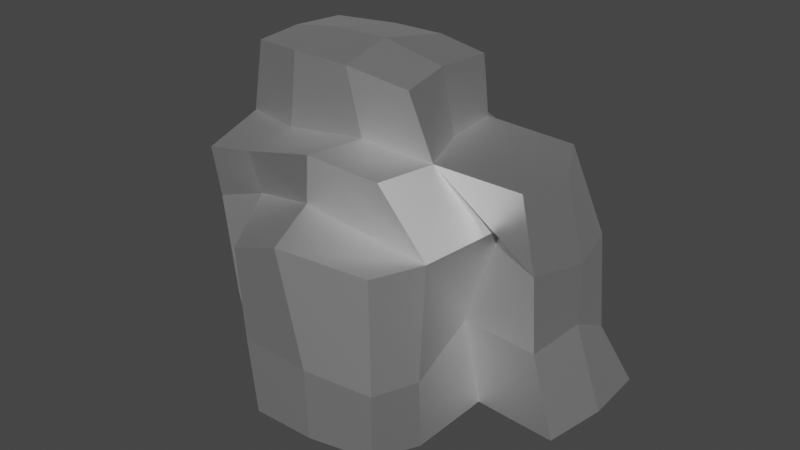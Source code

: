 # Source: BigRock3.blend  (saved by Blender 3.6.13; exported with 4.5.12 LTS)
import bpy
from mathutils import Matrix  # noqa: F401  (used for matrix-valued properties, if any)

bpy.ops.wm.read_factory_settings(use_empty=True)
scene = bpy.context.scene
scene.name = 'Scene'

# ---- materials (node trees are filled in below, after node groups)
mat_rock_004 = bpy.data.materials.new('Rock.004')
mat_rock_004.use_transparent_shadow = False
mat_rock_004.roughness = 0.5528
mat_rock_004.specular_intensity = 1.0
mat_rock_004.metallic = 1.0

# ---- material node trees
mat_rock_004.use_nodes = True; mat_rock_004.node_tree.nodes.clear()
_N = mat_rock_004.node_tree.nodes; _L = mat_rock_004.node_tree.links
n0 = _N.new('ShaderNodeBsdfPrincipled'); n0.name = 'Principled BSDF'; n0.location = (10, 300)
n0.distribution = 'GGX'
n0.subsurface_method = 'RANDOM_WALK_SKIN'
n0.inputs[1].default_value = 1.0
n0.inputs[2].default_value = 0.5528
n0.inputs[3].default_value = 1.45
n0.inputs[13].default_value = 1.0
n0.inputs[27].default_value = (0.0, 0.0, 0.0, 1.0)
n0.inputs[28].default_value = 1.0
n1 = _N.new('ShaderNodeOutputMaterial'); n1.name = 'Material Output'; n1.location = (300, 300)
n2 = _N.new('ShaderNodeNormalMap'); n2.name = 'Normal Map'; n2.location = (-300, -300)
n2.label = 'Normal/Map'
_L.new(n0.outputs[0], n1.inputs[0])
_L.new(n2.outputs[0], n0.inputs[5])
n1.is_active_output = True

# ---- world
world_world = bpy.data.worlds.new('World'); scene.world = world_world
world_world.use_nodes = True; world_world.node_tree.nodes.clear()
_N = world_world.node_tree.nodes; _L = world_world.node_tree.links
n0 = _N.new('ShaderNodeOutputWorld'); n0.name = 'World Output'; n0.location = (300, 300)
n1 = _N.new('ShaderNodeBackground'); n1.name = 'Background'; n1.location = (10, 300)
n1.inputs[0].default_value = (0.05088, 0.05088, 0.05088, 1.0)
_L.new(n1.outputs[0], n0.inputs[0])
n0.is_active_output = True
world_world.color = (0.05088, 0.05088, 0.05088)
world_world.use_sun_shadow = False
world_world.sun_shadow_jitter_overblur = 0.0

# ---- meshes
me_cube_024 = bpy.data.meshes.new('Cube.024')
me_cube_024.from_pydata([(-2.591, -2.253, -2.4), (-4.029, -1.934, 3.34), (-3.301, 2.806, -2.689), (-4.224, 3.286, 3.778), (2.968, -2.174, -2.373), (1.266, -1.676, 3.809), (3.367, 3.198, -2.079), (0.6719, 3.388, 3.739), (-5.306, 2.321, -2.74), (-5.902, 0.9305, -3.211), (-4.382, -0.03222, 3.669), (-4.461, 1.652, 3.751), (3.013, 0.107, -2.348), (3.373, 1.692, -2.219), (0.9491, 1.569, 3.827), (1.641, -0.1306, 3.848), (-3.424, -1.914, -0.6041), (-4.085, -1.656, 1.868), (-4.491, 3.331, 1.697), (-3.815, 3.049, -0.6316), (1.821, 3.16, 2.165), (2.608, 2.857, -0.6157), (2.543, -1.493, 2.084), (2.867, -2.116, -0.6246), (3.306, 0.3484, 2.548), (2.52, 0.1131, -0.1333), (-5.749, 0.6509, 1.772), (-5.856, 0.9365, -0.4166), (-5.733, 2.24, 1.815), (-5.26, 2.327, 0.05405), (0.7052, 4.607, -3.027), (-0.9172, 5.05, -3.394), (-2.255, 4.133, 3.87), (-0.7032, 3.982, 3.903), (-0.9261, -2.282, -2.434), (0.9285, -2.361, -2.379), (-0.7957, -1.791, 3.962), (-2.919, -1.72, 3.456), (-2.583, -0.5181, 3.806), (-0.2895, -0.4344, 4.071), (1.781, 1.029, -2.513), (-0.7623, 0.9719, -2.469), (1.63, -0.685, -2.39), (-0.8935, -0.7255, -2.37), (-4.481, 1.717, 5.553), (-1.829, -1.756, -0.8692), (-0.4657, -2.19, 2.952), (-2.812, -1.428, 2.232), (-0.7228, 5.458, -1.008), (0.9613, 4.935, -0.668), (-0.3616, 4.534, 3.123), (1.296, 4.119, 3.055), (2.606, -3.491, -0.4162), (2.586, -3.502, -2.153), (0.9254, -3.824, -2.173), (2.122, -3.008, 2.207), (-0.7805, -3.838, -2.181), (0.7254, -3.713, -0.3989), (-1.4, -3.513, -0.494), (-0.279, -3.477, 2.374), (-1.555, -3.553, 1.976), (-4.279, 3.142, 5.525), (-0.9295, 3.419, 5.608), (0.5757, 3.251, 5.44), (-4.55, 0.4497, 5.434), (0.6301, 1.478, 5.569), (0.8572, -0.08641, 5.448), (-0.9679, 1.212, 6.028), (-0.9482, -0.2248, 5.707), (-2.51, 3.448, 5.576), (-2.701, 1.253, 5.963), (-2.744, -0.1173, 5.666), (4.848, 2.693, -0.6212), (5.607, 3.033, -2.084), (5.613, 1.528, -2.225), (5.252, -0.05741, -2.353), (3.343, 3.24, 3.718), (4.327, 1.445, 3.775), (4.21, -0.2579, 3.914), (4.775, 1.607, -0.08516), (4.638, -0.06478, -0.1645), (4.52, 2.905, 1.785), (4.804, 1.549, 1.635), (4.511, -0.07107, 1.859)], [], [(28, 11, 3, 18), (51, 33, 7, 20), (24, 15, 5, 22), (47, 37, 1, 17), (42, 12, 4, 35), (38, 10, 1, 37), (7, 33, 62, 63), (11, 10, 64, 44), (30, 6, 13, 40), (40, 13, 12, 42), (20, 7, 76, 81), (25, 12, 75, 80), (17, 1, 10, 26), (26, 10, 11, 28), (9, 27, 29, 8), (27, 26, 28, 29), (0, 16, 27, 9), (16, 17, 26, 27), (7, 14, 77, 76), (15, 24, 83, 78), (13, 6, 73, 74), (12, 13, 74, 75), (34, 45, 16, 0), (45, 47, 17, 16), (12, 25, 23, 4), (25, 24, 22, 23), (30, 49, 21, 6), (49, 51, 20, 21), (8, 29, 19, 2), (29, 28, 18, 19), (19, 18, 50, 48), (48, 50, 51, 49), (2, 19, 48, 31), (31, 48, 49, 30), (22, 46, 59, 55), (47, 45, 58, 60), (45, 34, 56, 58), (4, 23, 52, 53), (8, 41, 43, 9), (41, 40, 42, 43), (2, 31, 41, 8), (31, 30, 40, 41), (14, 7, 63, 65), (32, 3, 61, 69), (39, 15, 66, 68), (38, 39, 68, 71), (15, 39, 36, 5), (39, 38, 37, 36), (9, 43, 34, 0), (43, 42, 35, 34), (22, 5, 36, 46), (46, 36, 37, 47), (18, 3, 32, 50), (50, 32, 33, 51), (52, 55, 59, 57), (57, 59, 60, 58), (53, 52, 57, 54), (54, 57, 58, 56), (35, 4, 53, 54), (34, 35, 54, 56), (46, 47, 60, 59), (23, 22, 55, 52), (69, 61, 44, 70), (70, 44, 64, 71), (65, 67, 68, 66), (67, 70, 71, 68), (63, 62, 67, 65), (62, 69, 70, 67), (33, 32, 69, 62), (3, 11, 44, 61), (10, 38, 71, 64), (15, 14, 65, 66), (81, 76, 77, 82), (82, 77, 78, 83), (74, 79, 80, 75), (79, 82, 83, 80), (73, 72, 79, 74), (72, 81, 82, 79), (24, 25, 80, 83), (14, 15, 78, 77), (21, 20, 81, 72), (6, 21, 72, 73)])
me_cube_024.polygons.foreach_set('use_smooth', [True] * 82)
_k = set([(0, 9), (0, 16), (0, 34), (1, 10), (1, 17), (1, 37), (2, 8), (2, 19), (2, 31), (3, 11), (3, 18), (3, 32), (3, 61), (4, 12), (4, 23), (4, 35), (4, 53), (5, 15), (5, 22), (5, 36), (6, 13), (6, 21), (6, 30), (6, 73), (7, 14), (7, 20), (7, 33), (7, 63), (7, 76), (8, 9), (8, 29), (8, 41), (9, 27), (9, 43), (10, 11), (10, 26), (10, 38), (10, 64), (11, 28), (11, 44), (12, 13), (12, 25), (12, 42), (12, 75), (13, 40), (14, 15), (14, 65), (14, 77), (15, 24), (15, 39), (15, 66), (15, 78), (16, 17), (16, 27), (16, 45), (17, 26), (17, 47), (18, 19), (18, 28), (18, 50), (19, 29), (19, 48), (20, 21), (20, 51), (20, 81), (21, 49), (21, 72), (22, 23), (22, 24), (22, 46), (22, 55), (23, 25), (23, 52), (24, 25), (24, 83), (25, 80), (26, 27), (26, 28), (27, 29), (28, 29), (30, 31), (30, 40), (30, 49), (31, 41), (31, 48), (32, 33), (32, 50), (32, 69), (33, 51), (33, 62), (34, 35), (34, 43), (34, 45), (34, 56), (35, 42), (35, 54), (36, 37), (36, 39), (36, 46), (37, 38), (37, 47), (38, 39), (38, 71), (39, 68), (40, 41), (40, 42), (41, 43), (42, 43), (44, 61), (44, 64), (44, 70), (45, 47), (45, 58), (46, 47), (46, 59), (47, 60), (48, 49), (48, 50), (49, 51), (50, 51), (52, 53), (52, 55), (52, 57), (53, 54), (54, 56), (54, 57), (55, 59), (56, 58), (57, 58), (57, 59), (58, 60), (59, 60), (61, 69), (62, 63), (62, 67), (62, 69), (63, 65), (64, 71), (65, 66), (65, 67), (66, 68), (67, 68), (67, 70), (68, 71), (69, 70), (70, 71), (72, 73), (72, 79), (72, 81), (73, 74), (74, 75), (74, 79), (75, 80), (76, 77), (76, 81), (77, 78), (77, 82), (78, 83), (79, 80), (79, 82), (80, 83), (81, 82), (82, 83)])
me_cube_024.attributes.new('sharp_edge', 'BOOLEAN', 'EDGE').data.foreach_set('value', [ (min(e.vertices), max(e.vertices)) in _k for e in me_cube_024.edges])
me_cube_024.materials.append(mat_rock_004)
me_cube_024.update()
me_cube_024.normals_split_custom_set([tuple(v) for v in zip(*[iter([-0.8076, 0.4508, 0.3803, -0.8076, 0.4508, 0.3803, -0.8076, 0.4508, 0.3803, -0.8076, 0.4508, 0.3803, 0.5999, 0.21, 0.7721, 0.5999, 0.21, 0.7721, 0.5999, 0.21, 0.7721, 0.5999, 0.21, 0.7721, 0.7118, -0.3315, 0.6193, 0.7118, -0.3315, 0.6193, 0.7118, -0.3315, 0.6193, 0.7118, -0.3315, 0.6193, 0.2173, -0.9558, -0.198, 0.2173, -0.9558, -0.198, 0.2173, -0.9558, -0.198, 0.2173, -0.9558, -0.198, 0.014, 0.001, -0.9999, 0.014, 0.001, -0.9999, 0.014, 0.001, -0.9999, 0.014, 0.001, -0.9999, -0.1044, -0.2133, 0.9714, -0.1044, -0.2133, 0.9714, -0.1044, -0.2133, 0.9714, -0.1044, -0.2133, 0.9714, 0.2728, 0.937, 0.2182, 0.2728, 0.937, 0.2182, 0.2728, 0.937, 0.2182, 0.2728, 0.937, 0.2182, -0.9986, 0.0005444, -0.05263, -0.9986, 0.0005444, -0.05263, -0.9986, 0.0005444, -0.05263, -0.9986, 0.0005444, -0.05263, 0.2785, -0.01122, -0.9604, 0.2785, -0.01122, -0.9604, 0.2785, -0.01122, -0.9604, 0.2785, -0.01122, -0.9604, 0.1207, -0.01721, -0.9925, 0.1207, -0.01721, -0.9925, 0.1207, -0.01721, -0.9925, 0.1207, -0.01721, -0.9925, 0.06588, 0.9911, -0.1156, 0.06588, 0.9911, -0.1156, 0.06588, 0.9911, -0.1156, 0.06588, 0.9911, -0.1156, -0.07846, -0.9967, -0.02, -0.07846, -0.9967, -0.02, -0.07846, -0.9967, -0.02, -0.07846, -0.9967, -0.02, -0.8692, -0.43, 0.2443, -0.8692, -0.43, 0.2443, -0.8692, -0.43, 0.2443, -0.8692, -0.43, 0.2443, -0.8289, -0.03701, 0.5581, -0.8289, -0.03701, 0.5581, -0.8289, -0.03701, 0.5581, -0.8289, -0.03701, 0.5581, -0.9208, 0.3897, 0.01444, -0.9208, 0.3897, 0.01444, -0.9208, 0.3897, 0.01444, -0.9208, 0.3897, 0.01444, -0.9747, 0.2124, -0.07018, -0.9747, 0.2124, -0.07018, -0.9747, 0.2124, -0.07018, -0.9747, 0.2124, -0.07018, -0.7188, -0.6915, -0.07126, -0.7188, -0.6915, -0.07126, -0.7188, -0.6915, -0.07126, -0.7188, -0.6915, -0.07126, -0.7803, -0.6179, -0.09644, -0.7803, -0.6179, -0.09644, -0.7803, -0.6179, -0.09644, -0.7803, -0.6179, -0.09644, 0.01407, 0.04503, 0.9989, 0.01407, 0.04503, 0.9989, 0.01407, 0.04503, 0.9989, 0.01407, 0.04503, 0.9989, -0.1845, -0.9378, -0.2941, -0.1845, -0.9378, -0.2941, -0.1845, -0.9378, -0.2941, -0.1845, -0.9378, -0.2941, 0.004362, 0.09267, -0.9957, 0.004372, 0.0928, -0.9957, 0.004372, 0.0928, -0.9957, 0.003445, 0.08021, -0.9968, 0.003431, 0.08002, -0.9968, 0.004362, 0.09267, -0.9957, 0.003445, 0.08021, -0.9968, 0.003431, 0.08002, -0.9968, 0.06358, -0.9581, 0.2793, 0.06358, -0.9581, 0.2793, 0.06358, -0.9581, 0.2793, 0.06358, -0.9581, 0.2793, 0.1272, -0.9818, 0.1409, 0.1272, -0.9818, 0.1409, 0.1272, -0.9818, 0.1409, 0.1272, -0.9818, 0.1409, 0.9879, 0.04937, 0.1473, 0.9879, 0.04937, 0.1473, 0.9879, 0.04937, 0.1473, 0.9879, 0.04937, 0.1473, 0.9938, -0.08482, -0.07154, 0.9938, -0.08482, -0.07154, 0.9938, -0.08482, -0.07154, 0.9938, -0.08482, -0.07154, 0.615, 0.7841, 0.08351, 0.615, 0.7841, 0.08351, 0.615, 0.7841, 0.08351, 0.615, 0.7841, 0.08351, 0.8222, 0.5602, 0.1014, 0.8222, 0.5602, 0.1014, 0.8222, 0.5602, 0.1014, 0.8222, 0.5602, 0.1014, -0.3423, 0.9361, -0.0809, -0.3423, 0.9361, -0.0809, -0.3423, 0.9361, -0.0809, -0.3423, 0.9361, -0.0809, -0.5886, 0.7826, -0.2027, -0.5886, 0.7826, -0.2027, -0.5886, 0.7826, -0.2027, -0.5886, 0.7826, -0.2027, -0.4541, 0.8885, 0.0662, -0.4541, 0.8885, 0.0662, -0.4541, 0.8885, 0.0662, -0.4541, 0.8885, 0.0662, 0.2513, 0.9495, 0.1881, 0.2513, 0.9495, 0.1881, 0.2513, 0.9495, 0.1881, 0.2513, 0.9495, 0.1881, -0.6573, 0.7375, -0.1552, -0.6573, 0.7375, -0.1552, -0.6573, 0.7375, -0.1552, -0.6573, 0.7375, -0.1552, 0.3106, 0.9344, -0.1745, 0.3106, 0.9344, -0.1745, 0.3106, 0.9344, -0.1745, 0.3106, 0.9344, -0.1745, 0.2212, -0.1741, 0.9596, 0.2212, -0.1741, 0.9596, 0.2212, -0.1741, 0.9596, 0.2212, -0.1741, 0.9596, -0.9029, -0.3973, -0.164, -0.9029, -0.3973, -0.164, -0.9029, -0.3973, -0.164, -0.9029, -0.3973, -0.164, -0.9037, -0.2258, -0.3639, -0.9037, -0.2258, -0.3639, -0.9037, -0.2258, -0.3639, -0.9037, -0.2258, -0.3639, 0.9734, -0.2274, 0.02724, 0.9734, -0.2274, 0.02724, 0.9734, -0.2274, 0.02724, 0.9734, -0.2274, 0.02724, 0.1415, 0.08517, -0.9863, 0.1415, 0.08517, -0.9863, 0.1415, 0.08517, -0.9863, 0.1415, 0.08517, -0.9863, -0.01136, -0.06432, -0.9979, -0.01136, -0.06432, -0.9979, -0.01136, -0.06432, -0.9979, -0.01136, -0.06432, -0.9979, -0.03945, -0.1724, -0.9842, -0.03945, -0.1724, -0.9842, -0.03945, -0.1724, -0.9842, -0.03945, -0.1724, -0.9842, 0.06001, -0.1749, -0.9828, 0.06001, -0.1749, -0.9828, 0.06001, -0.1749, -0.9828, 0.06001, -0.1749, -0.9828, 0.9872, 0.09876, 0.1255, 0.9872, 0.09876, 0.1255, 0.9872, 0.09876, 0.1255, 0.9872, 0.09876, 0.1255, -0.2961, 0.9345, 0.1976, -0.2961, 0.9345, 0.1976, -0.2961, 0.9345, 0.1976, -0.2961, 0.9345, 0.1976, 0.1338, -0.9815, 0.1366, 0.1338, -0.9815, 0.1366, 0.1338, -0.9815, 0.1366, 0.1338, -0.9815, 0.1366, -0.01832, -0.9856, 0.1678, -0.01832, -0.9856, 0.1678, -0.01832, -0.9856, 0.1678, -0.01832, -0.9856, 0.1678, 0.1021, -0.08205, 0.9914, 0.1021, -0.08205, 0.9914, 0.1021, -0.08205, 0.9914, 0.1021, -0.08205, 0.9914, -0.1705, -0.1195, 0.9781, -0.1705, -0.1195, 0.9781, -0.1705, -0.1195, 0.9781, -0.1705, -0.1195, 0.9781, 0.09739, -0.08867, -0.9913, 0.09739, -0.08867, -0.9913, 0.09739, -0.08867, -0.9913, 0.09739, -0.08867, -0.9913, 0.008102, 0.01484, -0.9999, 0.008102, 0.01484, -0.9999, 0.008102, 0.01484, -0.9999, 0.008102, 0.01484, -0.9999, 0.1923, -0.963, 0.1888, 0.1923, -0.963, 0.1888, 0.1923, -0.963, 0.1888, 0.1923, -0.963, 0.1888, -0.186, -0.9825, 0.01065, -0.186, -0.9825, 0.01065, -0.186, -0.9825, 0.01065, -0.186, -0.9825, 0.01065, -0.3119, 0.9496, -0.02972, -0.3119, 0.9496, -0.02972, -0.3119, 0.9496, -0.02972, -0.3119, 0.9496, -0.02972, 0.1439, 0.7769, 0.613, 0.1439, 0.7769, 0.613, 0.1439, 0.7769, 0.613, 0.1439, 0.7769, 0.613, 0.1642, -0.9708, 0.1749, 0.1642, -0.9708, 0.1749, 0.1642, -0.9708, 0.1749, 0.1642, -0.9708, 0.1749, -0.04077, -0.9988, 0.02849, -0.04077, -0.9988, 0.02849, -0.04077, -0.9988, 0.02849, -0.04077, -0.9988, 0.02849, 0.1518, -0.9875, 0.04191, 0.1518, -0.9875, 0.04191, 0.1518, -0.9875, 0.04191, 0.1518, -0.9875, 0.04191, -0.05151, -0.9923, 0.1128, -0.05151, -0.9923, 0.1128, -0.05151, -0.9923, 0.1128, -0.05151, -0.9923, 0.1128, 0.02848, -0.1544, -0.9876, 0.02848, -0.1544, -0.9876, 0.02848, -0.1544, -0.9876, 0.02848, -0.1544, -0.9876, 0.01469, -0.1496, -0.9886, 0.01469, -0.1496, -0.9886, 0.01469, -0.1496, -0.9886, 0.01469, -0.1496, -0.9886, -0.3364, -0.3554, 0.8721, -0.3364, -0.3554, 0.8721, -0.3364, -0.3554, 0.8721, -0.3364, -0.3554, 0.8721, 0.9605, -0.2049, 0.1881, 0.9605, -0.2049, 0.1881, 0.9605, -0.2049, 0.1881, 0.9605, -0.2049, 0.1881, -0.1223, 0.1259, 0.9845, -0.1223, 0.1259, 0.9845, -0.1223, 0.1259, 0.9845, -0.1223, 0.1259, 0.9845, -0.2139, -0.1432, 0.9663, -0.2139, -0.1432, 0.9663, -0.2139, -0.1432, 0.9663, -0.2139, -0.1432, 0.9663, 0.2187, -0.1246, 0.9678, 0.2187, -0.1246, 0.9678, 0.2187, -0.1246, 0.9678, 0.2187, -0.1246, 0.9678, -0.03843, -0.2146, 0.976, -0.03843, -0.2146, 0.976, -0.03843, -0.2146, 0.976, -0.03843, -0.2146, 0.976, 0.1919, 0.1348, 0.9721, 0.1919, 0.1348, 0.9721, 0.1919, 0.1348, 0.9721, 0.1919, 0.1348, 0.9721, -0.02487, 0.1812, 0.9831, -0.02487, 0.1812, 0.9831, -0.02487, 0.1812, 0.9831, -0.02487, 0.1812, 0.9831, 0.04697, 0.936, 0.3489, 0.04697, 0.936, 0.3489, 0.04697, 0.936, 0.3489, 0.04697, 0.936, 0.3489, -0.9898, 0.1417, -0.0176, -0.9898, 0.1417, -0.0176, -0.9898, 0.1417, -0.0176, -0.9898, 0.1417, -0.0176, -0.2934, -0.9346, 0.2009, -0.2934, -0.9346, 0.2009, -0.2934, -0.9346, 0.2009, -0.2934, -0.9346, 0.2009, 0.9186, 0.2493, 0.3067, 0.9186, 0.2493, 0.3067, 0.9186, 0.2493, 0.3067, 0.9186, 0.2493, 0.3067, 0.8769, 0.3428, 0.3369, 0.8769, 0.3428, 0.3369, 0.8769, 0.3428, 0.3369, 0.8769, 0.3428, 0.3369, 0.9793, -0.1019, 0.1747, 0.9793, -0.1019, 0.1747, 0.9793, -0.1019, 0.1747, 0.9793, -0.1019, 0.1747, 0.9346, -0.1628, 0.3162, 0.9346, -0.1628, 0.3162, 0.9346, -0.1628, 0.3162, 0.9346, -0.1628, 0.3162, 0.9914, -0.1286, 0.0237, 0.9914, -0.1286, 0.0237, 0.9914, -0.1286, 0.0237, 0.9914, -0.1286, 0.0237, 0.9125, 0.03848, 0.4072, 0.9125, 0.03848, 0.4072, 0.9125, 0.03848, 0.4072, 0.9125, 0.03848, 0.4072, 0.993, 0.09654, 0.0681, 0.993, 0.09654, 0.0681, 0.993, 0.09654, 0.0681, 0.993, 0.09654, 0.0681, -0.1617, -0.9843, 0.07054, -0.1617, -0.9843, 0.07054, -0.1617, -0.9843, 0.07054, -0.1617, -0.9843, 0.07054, -0.0002319, 0.04698, 0.9989, -0.0002319, 0.04698, 0.9989, -0.0002319, 0.04698, 0.9989, -0.0002319, 0.04698, 0.9989, 0.07804, 0.9936, -0.08188, 0.07804, 0.9936, -0.08188, 0.07804, 0.9936, -0.08188, 0.07804, 0.9936, -0.08188, 0.07129, 0.9627, 0.2611, 0.07129, 0.9627, 0.2611, 0.07129, 0.9627, 0.2611, 0.07129, 0.9627, 0.2611])] * 3)])

# ---- objects
ob_bigrock3 = bpy.data.objects.new('BigRock3', me_cube_024)

# ---- transforms, parenting, visibility, modifiers, constraints
ob_bigrock3.location = (0.0, 0.0, 0.0)
ob_bigrock3.color = (0.8, 0.8, 0.8, 1.0)

# ---- collection membership
scene.collection.objects.link(ob_bigrock3)

# ---- scene / render settings (as saved in the file)
scene.frame_start = 1; scene.frame_end = 250; scene.frame_set(1)
scene.render.engine = 'BLENDER_EEVEE_NEXT'
scene.cycles.sampling_pattern = 'TABULATED_SOBOL'
scene.view_settings.view_transform = 'Filmic'
bpy.context.view_layer.update()

# ---- added for rendering (the .blend has no active camera and no usable light): camera, sun
cam_auto = bpy.data.cameras.new('AutoCamera')
cam_auto.lens = 50.0
cam_auto.sensor_width = 36.0
cam_auto.clip_end = 1000.0
ob_auto_camera = bpy.data.objects.new('AutoCamera', cam_auto)
scene.collection.objects.link(ob_auto_camera)
ob_auto_camera.location = (16.0869, -18.6679, 14.3023)
ob_auto_camera.rotation_euler = (1.09748, -7.21219e-08, 0.694738)
scene.camera = ob_auto_camera
light_auto_sun = bpy.data.lights.new('AutoSun', 'SUN')
light_auto_sun.energy = 3.0
light_auto_sun.angle = 0.0523599
ob_auto_sun = bpy.data.objects.new('AutoSun', light_auto_sun)
scene.collection.objects.link(ob_auto_sun)
ob_auto_sun.rotation_euler = (0.872665, 0.174533, 0.523599)
bpy.context.view_layer.update()
